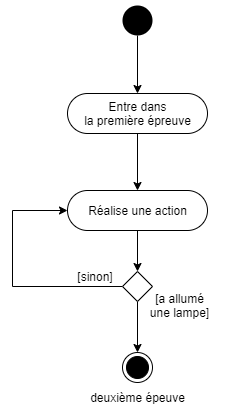

The diagram above was exported from draw.io. Its source (the exported page's mxGraphModel, read from the mxfile embedded in the PNG):
<mxGraphModel dx="1024" dy="584" grid="0" gridSize="10" guides="1" tooltips="1" connect="1" arrows="1" fold="1" page="1" pageScale="1" pageWidth="100000" pageHeight="1600" math="0" shadow="0">
  <root>
    <mxCell id="0" />
    <mxCell id="1" parent="0" />
    <mxCell id="3TG9eYnXZ2S0aWuO_8vU-8" style="edgeStyle=orthogonalEdgeStyle;rounded=0;orthogonalLoop=1;jettySize=auto;html=1;entryX=0.5;entryY=0;entryDx=0;entryDy=0;" parent="1" source="3TG9eYnXZ2S0aWuO_8vU-1" target="3TG9eYnXZ2S0aWuO_8vU-2" edge="1">
      <mxGeometry relative="1" as="geometry" />
    </mxCell>
    <mxCell id="3TG9eYnXZ2S0aWuO_8vU-1" value="" style="ellipse;fillColor=#000000;strokeColor=none;" parent="1" vertex="1">
      <mxGeometry x="427" y="103" width="30" height="30" as="geometry" />
    </mxCell>
    <mxCell id="3TG9eYnXZ2S0aWuO_8vU-7" style="edgeStyle=orthogonalEdgeStyle;rounded=0;orthogonalLoop=1;jettySize=auto;html=1;" parent="1" source="3TG9eYnXZ2S0aWuO_8vU-2" target="3TG9eYnXZ2S0aWuO_8vU-3" edge="1">
      <mxGeometry relative="1" as="geometry" />
    </mxCell>
    <mxCell id="3TG9eYnXZ2S0aWuO_8vU-2" value="Entre dans&lt;br&gt;la première épreuve" style="html=1;align=center;verticalAlign=middle;rounded=1;absoluteArcSize=1;arcSize=49;dashed=0;" parent="1" vertex="1">
      <mxGeometry x="372" y="191" width="140" height="40" as="geometry" />
    </mxCell>
    <mxCell id="3TG9eYnXZ2S0aWuO_8vU-6" style="edgeStyle=orthogonalEdgeStyle;rounded=0;orthogonalLoop=1;jettySize=auto;html=1;entryX=0.5;entryY=0;entryDx=0;entryDy=0;" parent="1" source="3TG9eYnXZ2S0aWuO_8vU-3" target="3TG9eYnXZ2S0aWuO_8vU-4" edge="1">
      <mxGeometry relative="1" as="geometry" />
    </mxCell>
    <mxCell id="3TG9eYnXZ2S0aWuO_8vU-3" value="Réalise une action" style="html=1;align=center;verticalAlign=middle;rounded=1;absoluteArcSize=1;arcSize=49;dashed=0;" parent="1" vertex="1">
      <mxGeometry x="372" y="288" width="140" height="40" as="geometry" />
    </mxCell>
    <mxCell id="3TG9eYnXZ2S0aWuO_8vU-5" style="edgeStyle=orthogonalEdgeStyle;rounded=0;orthogonalLoop=1;jettySize=auto;html=1;" parent="1" source="3TG9eYnXZ2S0aWuO_8vU-4" target="3TG9eYnXZ2S0aWuO_8vU-3" edge="1">
      <mxGeometry relative="1" as="geometry">
        <Array as="points">
          <mxPoint x="317" y="384" />
          <mxPoint x="317" y="308" />
        </Array>
      </mxGeometry>
    </mxCell>
    <mxCell id="3TG9eYnXZ2S0aWuO_8vU-11" style="edgeStyle=orthogonalEdgeStyle;rounded=0;orthogonalLoop=1;jettySize=auto;html=1;" parent="1" source="3TG9eYnXZ2S0aWuO_8vU-4" target="3TG9eYnXZ2S0aWuO_8vU-10" edge="1">
      <mxGeometry relative="1" as="geometry">
        <mxPoint x="442" y="432" as="targetPoint" />
      </mxGeometry>
    </mxCell>
    <mxCell id="3TG9eYnXZ2S0aWuO_8vU-4" value="" style="rhombus;" parent="1" vertex="1">
      <mxGeometry x="427" y="369" width="30" height="30" as="geometry" />
    </mxCell>
    <mxCell id="3TG9eYnXZ2S0aWuO_8vU-10" value="" style="ellipse;html=1;shape=endState;fillColor=#000000;strokeColor=#000000;" parent="1" vertex="1">
      <mxGeometry x="427" y="450" width="30" height="30" as="geometry" />
    </mxCell>
    <mxCell id="3TG9eYnXZ2S0aWuO_8vU-14" value="[a allumé&lt;br&gt;une lampe]" style="text;html=1;strokeColor=none;fillColor=none;align=center;verticalAlign=middle;whiteSpace=wrap;rounded=0;" parent="1" vertex="1">
      <mxGeometry x="442" y="393" width="85" height="20" as="geometry" />
    </mxCell>
    <mxCell id="3TG9eYnXZ2S0aWuO_8vU-15" value="[sinon]" style="text;html=1;strokeColor=none;fillColor=none;align=center;verticalAlign=middle;whiteSpace=wrap;rounded=0;" parent="1" vertex="1">
      <mxGeometry x="373" y="364" width="54" height="20" as="geometry" />
    </mxCell>
    <mxCell id="4" value="deuxième épeuve" style="text;html=1;strokeColor=none;fillColor=none;align=center;verticalAlign=middle;whiteSpace=wrap;rounded=0;" parent="1" vertex="1">
      <mxGeometry x="390.75" y="485" width="102.5" height="20" as="geometry" />
    </mxCell>
  </root>
</mxGraphModel>